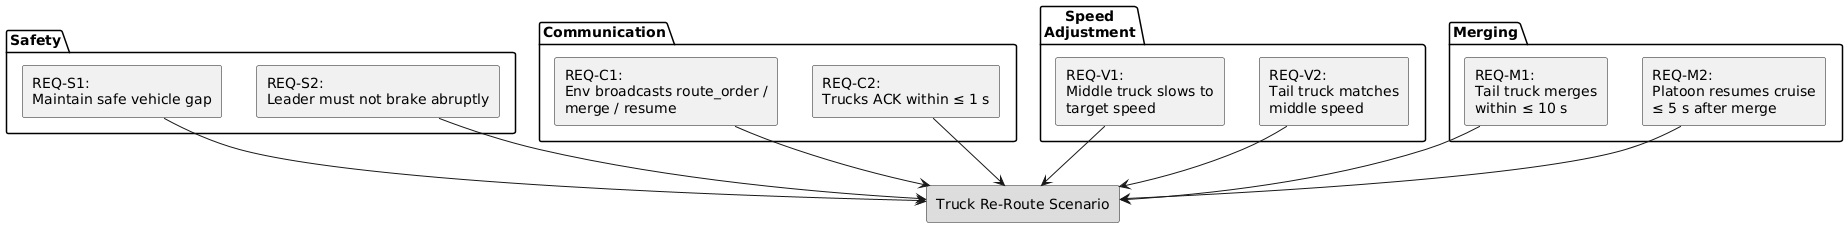

The diagram above was rendered by PlantUML. Its source (embedded in the PNG):
@startuml
' ==== Minimal Requirements diagram, single title box ====

'---- Title at top ---------------------------------------
rectangle "Truck Re-Route Scenario" as TOP #DDDDDD

'---- Requirement groups ---------------------------------
package Safety {
  rectangle "REQ-S1:\nMaintain safe vehicle gap"          as RS1
  rectangle "REQ-S2:\nLeader must not brake abruptly"     as RS2
}

package Communication {
  rectangle "REQ-C1:\nEnv broadcasts route_order /\nmerge / resume"   as RC1
  rectangle "REQ-C2:\nTrucks ACK within ≤ 1 s"                        as RC2
}

package "Speed\nAdjustment" {
  rectangle "REQ-V1:\nMiddle truck slows to\ntarget speed"            as RV1
  rectangle "REQ-V2:\nTail truck matches\nmiddle speed"               as RV2
}

package Merging {
  rectangle "REQ-M1:\nTail truck merges\nwithin ≤ 10 s"               as RM1
  rectangle "REQ-M2:\nPlatoon resumes cruise\n≤ 5 s after merge"      as RM2
}

'---- Connect every requirement to the top label ----------
RS1 --> TOP
RS2 --> TOP
RC1 --> TOP
RC2 --> TOP
RV1 --> TOP
RV2 --> TOP
RM1 --> TOP
RM2 --> TOP
@enduml